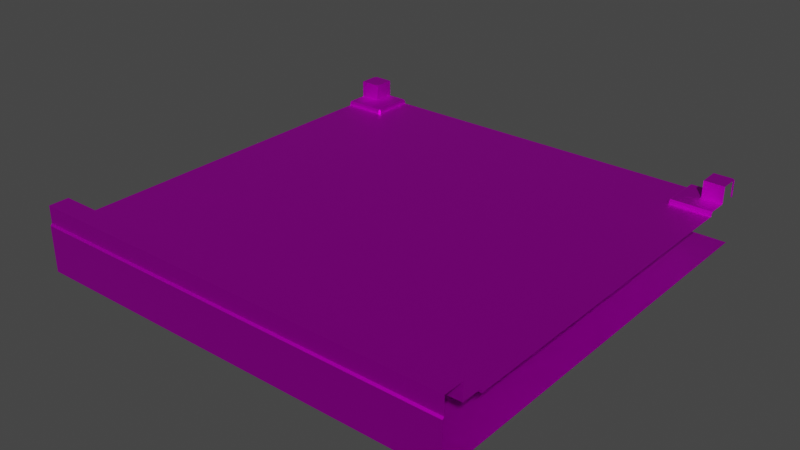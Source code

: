 # Source: HighwayJoinHighway1.blend  (saved by Blender 2.82.7; exported with 4.5.12 LTS)
import bpy
from mathutils import Matrix  # noqa: F401  (used for matrix-valued properties, if any)

bpy.ops.wm.read_factory_settings(use_empty=True)
scene = bpy.context.scene
scene.name = 'Scene'

# ---- collections
col_collection = bpy.data.collections.new('Collection'); scene.collection.children.link(col_collection)

# ---- images (referenced by path relative to the original .blend; pixels are not part of the script)
import os
ASSET_DIR = os.environ.get("B2B_ASSET_DIR", "")  # directory of the original .blend (textures are referenced by path, not embedded)
HERE = os.path.dirname(os.path.abspath(__file__))  # packed textures are extracted next to this script under _unpacked/

def load_image(name, relpath, width, height, colorspace="sRGB"):
    """Load a texture the original file referenced (path relative to the .blend, or extracted next to this script)."""
    p = next((c for c in (os.path.join(HERE, relpath), os.path.join(ASSET_DIR, relpath)) if relpath and os.path.exists(c)), "")
    if p:
        img = bpy.data.images.load(p, check_existing=True)
        img.name = name
    else:  # same state as the original file: an image datablock whose file is absent (Cycles renders it pink)
        img = bpy.data.images.new(name, width, height)
        img.source = "FILE"
        img.filepath = "//" + (relpath or name)
    img.colorspace_settings.name = colorspace
    return img
img_road = load_image('Road', 'Road Colorscheme.png', 1024, 1024, 'sRGB')

# ---- materials (node trees are filled in below, after node groups)
mat_road = bpy.data.materials.new('Road')
mat_road.use_transparent_shadow = False
mat_road.diffuse_color = (1.0, 1.0, 1.0, 1.0)
mat_road.roughness = 0.5528
mat_road.specular_intensity = 1.0
mat_road.metallic = 1.0
mat_light = bpy.data.materials.new('Light')
mat_light.use_transparent_shadow = False
mat_light.diffuse_color = (1.0, 1.0, 1.0, 1.0)
mat_light.roughness = 0.5528
mat_light.specular_intensity = 1.0
mat_light.metallic = 1.0

# ---- material node trees
mat_road.use_nodes = True; mat_road.node_tree.nodes.clear()
_N = mat_road.node_tree.nodes; _L = mat_road.node_tree.links
n0 = _N.new('ShaderNodeOutputMaterial'); n0.name = 'Material Output'; n0.location = (300, 300)
n1 = _N.new('ShaderNodeBsdfPrincipled'); n1.name = 'Principled BSDF'; n1.location = (10, 300)
n1.distribution = 'GGX'
n1.subsurface_method = 'BURLEY'
n1.inputs[1].default_value = 1.0
n1.inputs[2].default_value = 0.5528
n1.inputs[3].default_value = 1.45
n1.inputs[13].default_value = 1.0
n1.inputs[27].default_value = (0.0, 0.0, 0.0, 1.0)
n1.inputs[28].default_value = 1.0
n2 = _N.new('ShaderNodeNormalMap'); n2.name = 'Normal Map'; n2.location = (-300, -300)
n2.label = 'Normal/Map'
n3 = _N.new('ShaderNodeTexImage'); n3.name = 'Image Texture'; n3.location = (-300, 600)
n3.image = img_road
_L.new(n1.outputs[0], n0.inputs[0])
_L.new(n2.outputs[0], n1.inputs[5])
_L.new(n3.outputs[0], n1.inputs[0])
n0.is_active_output = True
mat_light.use_nodes = True; mat_light.node_tree.nodes.clear()
_N = mat_light.node_tree.nodes; _L = mat_light.node_tree.links
n0 = _N.new('ShaderNodeOutputMaterial'); n0.name = 'Material Output'; n0.location = (300, 300)
n1 = _N.new('ShaderNodeBsdfPrincipled'); n1.name = 'Principled BSDF'; n1.location = (10, 300)
n1.distribution = 'GGX'
n1.subsurface_method = 'BURLEY'
n1.inputs[1].default_value = 1.0
n1.inputs[2].default_value = 0.5528
n1.inputs[3].default_value = 1.45
n1.inputs[13].default_value = 1.0
n1.inputs[27].default_value = (0.0, 0.0, 0.0, 1.0)
n1.inputs[28].default_value = 1.0
n2 = _N.new('ShaderNodeNormalMap'); n2.name = 'Normal Map'; n2.location = (-300, -300)
n2.label = 'Normal/Map'
n3 = _N.new('ShaderNodeTexImage'); n3.name = 'Image Texture'; n3.location = (-300, 600)
n3.image = img_road
_L.new(n1.outputs[0], n0.inputs[0])
_L.new(n2.outputs[0], n1.inputs[5])
_L.new(n3.outputs[0], n1.inputs[0])
n0.is_active_output = True

# ---- world
world_world = bpy.data.worlds.new('World'); scene.world = world_world
world_world.use_nodes = True; world_world.node_tree.nodes.clear()
_N = world_world.node_tree.nodes; _L = world_world.node_tree.links
n0 = _N.new('ShaderNodeOutputWorld'); n0.name = 'World Output'; n0.location = (300, 300)
n1 = _N.new('ShaderNodeBackground'); n1.name = 'Background'; n1.location = (10, 300)
n1.inputs[0].default_value = (0.05088, 0.05088, 0.05088, 1.0)
_L.new(n1.outputs[0], n0.inputs[0])
n0.is_active_output = True
world_world.color = (0.05088, 0.05088, 0.05088)
world_world.use_sun_shadow = False
world_world.sun_shadow_jitter_overblur = 0.0

# ---- meshes
me_mesh = bpy.data.meshes.new('Mesh')
me_mesh.from_pydata([(-11.3, 7.575, -11.25), (-11.3, 7.625, -11.3), (-11.25, 7.575, -11.3), (-11.25, 7.5, -11.25), (-11.3, 7.5, -11.25), (-11.25, 7.5, -11.3), (-12.45, 7.625, -0.05), (-12.5, 7.575, 3.041e-06), (-12.5, 7.625, -0.05), (-12.45, 7.625, 2.091e-06), (-12.5, 7.575, 3.041e-06), (-12.45, 7.625, -0.05), (-11.25, 7.575, -1.2), (-11.3, 7.625, -1.2), (-11.3, 7.575, -1.25), (-12.5, 7.625, -12.45), (-12.5, 7.575, -12.5), (-12.45, 7.625, -12.45), (-12.45, 7.625, -12.45), (-12.5, 7.575, -12.5), (-12.45, 7.625, -12.5), (-11.25, 7.5, -1.25), (-11.25, 7.5, -1.2), (-11.3, 7.5, -1.25), (-11.25, 7.575, -12.5), (-11.25, 7.5, -12.5), (-11.3, 7.625, -12.5), (-0.8683, 7.542, -4.354), (-0.6852, 7.542, -4.354), (-0.6852, 7.542, -4.354), (-0.6852, 7.542, -4.171), (-0.6852, 7.542, -4.171), (-0.8683, 7.542, -4.171), (-0.8683, 7.542, -4.171), (-0.8683, 7.542, -4.354), (-0.8683, 7.542, -4.354), (-0.8683, 7.542, -4.171), (-0.6852, 7.542, -4.171), (-0.6852, 7.542, -4.354), (-11.3, 7.5, -11.25), (-11.3, 7.575, -11.25), (-11.25, 7.575, -11.3), (-11.25, 7.5, -11.3), (-12.45, 7.625, -12.5), (-12.45, 8.125, -12.5), (-12.45, 8.125, -12.45), (-12.45, 7.625, -12.45), (-12.5, 7.575, -1.25), (-11.3, 7.575, -1.25), (-11.3, 7.625, -1.2), (-12.5, 7.625, -1.2), (-11.25, 7.5, -1.2), (-11.25, 7.575, -1.2), (-11.3, 7.575, -1.25), (-11.3, 7.5, -1.25), (-12.5, 7.625, -11.3), (-11.3, 7.625, -11.3), (-11.3, 7.575, -11.25), (-12.5, 7.575, -11.25), (-12.5, 7.5, -1.25), (-11.3, 7.5, -1.25), (-11.3, 7.575, -1.25), (-12.5, 7.575, -1.25), (-8.7, 7.5, -12.5), (-6.3, 7.5, -12.5), (-6.3, 7.5, -11.25), (-8.7, 7.5, -11.25), (-6.25, 7.5, -6.25), (-6.2, 7.5, -11.25), (-8.8, 7.5, -11.25), (-3.8, 7.5, -11.25), (-3.7, 7.5, -11.25), (-6.2, 7.5, -12.5), (-3.8, 7.5, -12.5), (-1.25, 7.5, -12.5), (-3.7, 7.5, -12.5), (-1.25, 7.5, -8.445e-08), (-3.7, 7.5, -1.25), (-3.7, 7.5, 1.331e-06), (-3.8, 7.503, -1.25), (-6.2, 7.503, -1.25), (-3.8, 7.503, 1.351e-06), (-6.2, 7.503, 1.818e-06), (-6.3, 7.503, -1.25), (-8.7, 7.5, -1.25), (-8.8, 7.5, -1.25), (-8.7, 7.5, 1.366e-06), (-6.3, 7.503, 1.837e-06), (-11.25, 7.5, -3.7), (-11.25, 7.5, -1.25), (-11.25, 7.5, 1.863e-06), (-8.8, 7.5, 1.386e-06), (-12.5, 7.5, -1.25), (-12.5, 7.5, -3.7), (-11.25, 7.5, -3.8), (-11.25, 7.5, -6.2), (-12.5, 7.5, -6.2), (-12.5, 7.5, -3.8), (-11.25, 7.5, -6.3), (-11.25, 7.5, -8.7), (-12.5, 7.5, -8.7), (-12.5, 7.5, -6.3), (-11.25, 7.5, -8.8), (-11.25, 7.5, -11.25), (-12.5, 7.5, -8.8), (-12.5, 7.5, -11.25), (-8.8, 7.5, -12.5), (-11.25, 7.5, -12.5), (-3.7, 7.5, -12.5), (-3.7, 7.5, -11.25), (-3.8, 7.5, -11.25), (-3.8, 7.5, -12.5), (-6.2, 7.5, -12.5), (-6.2, 7.5, -11.25), (-6.3, 7.5, -11.25), (-6.3, 7.5, -12.5), (-8.7, 7.5, -12.5), (-8.7, 7.5, -11.25), (-8.8, 7.5, -11.25), (-8.8, 7.5, -12.5), (-1.25, 7.575, -12.5), (-1.2, 7.625, -12.5), (-1.2, 7.625, -9.965e-08), (-1.25, 7.575, -8.773e-08), (-8.7, 7.5, -1.25), (-8.7, 7.5, 1.366e-06), (-8.8, 7.5, 1.386e-06), (-8.8, 7.5, -1.25), (-6.2, 7.503, -1.25), (-6.2, 7.503, 1.818e-06), (-6.3, 7.503, 1.837e-06), (-6.3, 7.503, -1.25), (-3.7, 7.5, -1.25), (-3.7, 7.5, 1.331e-06), (-3.8, 7.503, 1.351e-06), (-3.8, 7.503, -1.25), (-12.5, 7.5, -3.8), (-11.25, 7.5, -3.8), (-11.25, 7.5, -3.7), (-12.5, 7.5, -3.7), (-12.5, 7.5, -8.8), (-11.25, 7.5, -8.8), (-11.25, 7.5, -8.7), (-12.5, 7.5, -8.7), (-12.5, 7.5, -6.3), (-11.25, 7.5, -6.3), (-11.25, 7.5, -6.2), (-12.5, 7.5, -6.2), (-11.88, 7.625, 1.979e-06), (-11.88, 8.125, 1.957e-06), (-11.89, 8.125, -0.6125), (-11.89, 7.625, -0.6125), (-1.2, 7.625, -12.5), (-0.625, 7.625, -12.5), (-0.625, 7.625, 7.27e-07), (-1.2, 7.625, -9.965e-08), (-12.5, 7.625, -0.05), (-12.5, 8.125, -0.05), (-12.45, 8.125, -0.05), (-12.45, 7.625, -0.05), (-11.89, 7.625, -11.89), (-11.89, 8.125, -11.89), (-11.88, 8.125, -12.5), (-11.88, 7.625, -12.5), (-12.45, 7.625, -0.05), (-12.45, 8.125, -0.05), (-12.45, 8.125, 2.069e-06), (-12.45, 7.625, 2.091e-06), (-12.45, 7.625, -12.45), (-12.45, 8.125, -12.45), (-12.5, 8.125, -12.45), (-12.5, 7.625, -12.45), (-0.625, 7.625, -12.5), (-0.625, 8.125, -12.5), (-0.625, 8.125, 7.051e-07), (-0.625, 7.625, 7.27e-07), (-0.625, 8.125, -12.5), (-0.05, 8.125, -12.5), (-0.05, 8.125, 5.932e-07), (-0.625, 8.125, 7.051e-07), (4.406e-07, 7.575, -12.5), (-1.46e-07, 6.25, -12.5), (0.0, 6.25, -2.732e-07), (4.693e-07, 7.575, 6.075e-07), (-0.05, 7.625, -12.5), (4.406e-07, 7.575, -12.5), (4.693e-07, 7.575, 6.075e-07), (-0.05, 7.625, 6.15e-07), (-1.25, 7.5, -12.5), (-1.25, 7.575, -12.5), (-1.25, 7.575, -8.773e-08), (-1.25, 7.5, -8.445e-08), (-0.05, 7.625, 6.15e-07), (-0.05, 8.125, 5.932e-07), (-0.05, 8.125, -12.5), (-0.05, 7.625, -12.5), (-12.5, 6.25, -12.5), (-12.5, 6.25, -1.594e-06), (0.0, 6.25, -2.732e-07), (-1.46e-07, 6.25, -12.5), (-11.3, 7.625, 1.867e-06), (-11.3, 7.625, -1.2), (-11.25, 7.575, -1.2), (-11.25, 7.575, 1.859e-06), (-12.5, 8.125, -12.45), (-12.45, 8.125, -12.45), (-12.5, 8.125, -11.88), (-11.89, 8.125, -11.89), (-11.88, 8.125, -12.5), (-12.45, 8.125, -12.5), (-11.25, 7.575, -12.5), (-11.25, 7.575, -11.3), (-11.3, 7.625, -11.3), (-11.3, 7.625, -12.5), (-12.5, 7.575, -11.25), (-11.3, 7.575, -11.25), (-11.3, 7.5, -11.25), (-12.5, 7.5, -11.25), (-11.25, 7.5, -12.5), (-11.25, 7.5, -11.3), (-11.25, 7.575, -11.3), (-11.25, 7.575, -12.5), (-11.25, 7.575, 1.859e-06), (-11.25, 7.575, -1.2), (-11.25, 7.5, -1.2), (-11.25, 7.5, 1.863e-06), (-11.3, 7.625, -12.5), (-11.89, 7.625, -11.89), (-11.88, 7.625, -12.5), (-11.3, 7.625, -11.3), (-12.5, 7.625, -11.3), (-12.5, 7.625, -11.88), (-12.5, 7.625, -1.2), (-11.89, 7.625, -0.6125), (-12.5, 7.625, -0.625), (-11.3, 7.625, -1.2), (-11.3, 7.625, 1.867e-06), (-11.88, 7.625, 1.979e-06), (-11.89, 7.625, -0.6125), (-11.89, 8.125, -0.6125), (-12.5, 8.125, -0.625), (-12.5, 7.625, -0.625), (-12.45, 8.125, 2.069e-06), (-12.45, 8.125, -0.05), (-11.88, 8.125, 1.957e-06), (-11.89, 8.125, -0.6125), (-12.5, 8.125, -0.625), (-12.5, 8.125, -0.05), (-12.5, 7.625, -11.88), (-12.5, 8.125, -11.88), (-11.89, 8.125, -11.89), (-11.89, 7.625, -11.89), (-0.8683, 7.542, -9.354), (-0.6852, 7.542, -9.354), (-0.6852, 7.542, -9.354), (-0.6852, 7.542, -9.171), (-0.6852, 7.542, -9.171), (-0.8683, 7.542, -9.171), (-0.8683, 7.542, -9.171), (-0.8683, 7.542, -9.354), (-0.8683, 7.542, -9.354), (-0.8683, 7.542, -9.171), (-0.6852, 7.542, -9.171), (-0.6852, 7.542, -9.354)], [(27, 28), (29, 30), (31, 32), (33, 34), (252, 253), (254, 255), (256, 257), (258, 259)], [(0, 2, 1), (3, 5, 4), (6, 8, 7), (9, 11, 10), (12, 14, 13), (15, 17, 16), (18, 20, 19), (21, 23, 22), (24, 26, 25), (35, 37, 36), (35, 38, 37), (39, 41, 40), (39, 42, 41), (43, 45, 44), (43, 46, 45), (47, 49, 48), (47, 50, 49), (51, 53, 52), (51, 54, 53), (55, 57, 56), (55, 58, 57), (59, 61, 60), (59, 62, 61), (63, 65, 64), (63, 66, 65), (67, 65, 66), (65, 67, 68), (69, 67, 66), (67, 70, 68), (70, 67, 71), (72, 68, 70), (72, 70, 73), (71, 67, 74), (74, 75, 71), (67, 76, 74), (67, 77, 76), (76, 77, 78), (67, 79, 77), (80, 79, 67), (80, 81, 79), (80, 82, 81), (67, 83, 80), (84, 83, 67), (67, 85, 84), (83, 84, 86), (83, 86, 87), (88, 85, 67), (88, 89, 85), (85, 89, 90), (85, 90, 91), (92, 89, 88), (92, 88, 93), (94, 88, 67), (94, 67, 95), (96, 94, 95), (96, 97, 94), (98, 95, 67), (98, 67, 99), (100, 98, 99), (100, 101, 98), (67, 102, 99), (102, 67, 69), (102, 69, 103), (104, 102, 103), (104, 103, 105), (106, 103, 69), (106, 107, 103), (108, 110, 109), (108, 111, 110), (112, 114, 113), (112, 115, 114), (116, 118, 117), (116, 119, 118), (120, 122, 121), (120, 123, 122), (124, 126, 125), (124, 127, 126), (128, 130, 129), (128, 131, 130), (132, 134, 133), (132, 135, 134), (136, 138, 137), (136, 139, 138), (140, 142, 141), (140, 143, 142), (144, 146, 145), (144, 147, 146), (148, 150, 149), (148, 151, 150), (152, 154, 153), (152, 155, 154), (156, 158, 157), (156, 159, 158), (160, 162, 161), (160, 163, 162), (164, 166, 165), (164, 167, 166), (168, 170, 169), (168, 171, 170), (172, 174, 173), (172, 175, 174), (176, 178, 177), (176, 179, 178), (180, 182, 181), (180, 183, 182), (184, 186, 185), (184, 187, 186), (188, 190, 189), (188, 191, 190), (192, 194, 193), (192, 195, 194), (196, 198, 197), (196, 199, 198), (200, 202, 201), (200, 203, 202), (204, 206, 205), (207, 205, 206), (207, 208, 205), (208, 209, 205), (210, 212, 211), (210, 213, 212), (214, 216, 215), (214, 217, 216), (218, 220, 219), (218, 221, 220), (222, 224, 223), (222, 225, 224), (226, 228, 227), (229, 226, 227), (229, 227, 230), (230, 227, 231), (232, 234, 233), (235, 232, 233), (235, 233, 236), (236, 233, 237), (238, 240, 239), (238, 241, 240), (242, 244, 243), (245, 243, 244), (245, 246, 243), (246, 247, 243), (248, 250, 249), (248, 251, 250), (260, 262, 261), (260, 263, 262)])
me_mesh.polygons.foreach_set('use_smooth', [True] * 145)
_uv = me_mesh.uv_layers.new(name='map1')
_uv.uv.foreach_set('vector', [0.6213, 0.875, 0.6213, 0.875, 0.6213, 0.875, 0.1096, 0.8828, 0.1096, 0.8828, 0.1096, 0.8828, 0.6213, 0.875, 0.6213, 0.875, 0.6213, 0.875, 0.6213, 0.875, 0.6213, 0.875, 0.6213, 0.875, 0.6213, 0.875, 0.6213, 0.875, 0.6213, 0.875, 0.6213, 0.875, 0.6213, 0.875, 0.6213, 0.875, 0.6213, 0.875, 0.6213, 0.875, 0.6213, 0.875, 0.1096, 0.8828, 0.1096, 0.8828, 0.1096, 0.8828, 0.6213, 0.875, 0.0, 0.0, 0.6213, 0.875, 0.625, 0.875, 0.625, 0.875, 0.625, 0.875, 0.625, 0.875, 0.625, 0.875, 0.625, 0.875, 0.6213, 0.875, 0.6213, 0.875, 0.6213, 0.875, 0.6213, 0.875, 0.6213, 0.875, 0.6213, 0.875, 0.6213, 0.875, 0.6213, 0.875, 0.6213, 0.875, 0.6213, 0.875, 0.6213, 0.875, 0.6213, 0.875, 0.6213, 0.875, 0.6213, 0.875, 0.6213, 0.875, 0.6213, 0.875, 0.6213, 0.875, 0.6213, 0.875, 0.6213, 0.875, 0.6213, 0.875, 0.6213, 0.875, 0.6213, 0.875, 0.6213, 0.875, 0.6213, 0.875, 0.6213, 0.875, 0.6213, 0.875, 0.6213, 0.875, 0.6213, 0.875, 0.6213, 0.875, 0.6213, 0.875, 0.6213, 0.875, 0.6213, 0.875, 0.6213, 0.875, 0.6213, 0.875, 0.6213, 0.875, 0.6213, 0.875, 0.1096, 0.8828, 0.1096, 0.8828, 0.1096, 0.8828, 0.1096, 0.8828, 0.1096, 0.8828, 0.1096, 0.8828, 0.1096, 0.8828, 0.1096, 0.8828, 0.1096, 0.8828, 0.1096, 0.8828, 0.1096, 0.8828, 0.1096, 0.8828, 0.1096, 0.8828, 0.1096, 0.8828, 0.1096, 0.8828, 0.1096, 0.8828, 0.1096, 0.8828, 0.1096, 0.8828, 0.1096, 0.8828, 0.1096, 0.8828, 0.1096, 0.8828, 0.1096, 0.8828, 0.1096, 0.8828, 0.1096, 0.8828, 0.1096, 0.8828, 0.1096, 0.8828, 0.1096, 0.8828, 0.1096, 0.8828, 0.1096, 0.8828, 0.1096, 0.8828, 0.1096, 0.8828, 0.1096, 0.8828, 0.1096, 0.8828, 0.1096, 0.8828, 0.1096, 0.8828, 0.1096, 0.8828, 0.1096, 0.8828, 0.1096, 0.8828, 0.1096, 0.8828, 0.1096, 0.8828, 0.1096, 0.8828, 0.1096, 0.8828, 0.1096, 0.8828, 0.1096, 0.8828, 0.1096, 0.8828, 0.1096, 0.8828, 0.1096, 0.8828, 0.1096, 0.8828, 0.1096, 0.8828, 0.1096, 0.8828, 0.1096, 0.8828, 0.1096, 0.8828, 0.1096, 0.8828, 0.1096, 0.8828, 0.1096, 0.8828, 0.1096, 0.8828, 0.1096, 0.8828, 0.1096, 0.8828, 0.1096, 0.8828, 0.1096, 0.8828, 0.1096, 0.8828, 0.1096, 0.8828, 0.1096, 0.8828, 0.1096, 0.8828, 0.1096, 0.8828, 0.1096, 0.8828, 0.1096, 0.8828, 0.1096, 0.8828, 0.1096, 0.8828, 0.1096, 0.8828, 0.1096, 0.8828, 0.1096, 0.8828, 0.1096, 0.8828, 0.1096, 0.8828, 0.1096, 0.8828, 0.1096, 0.8828, 0.1096, 0.8828, 0.1096, 0.8828, 0.1096, 0.8828, 0.1096, 0.8828, 0.1096, 0.8828, 0.1096, 0.8828, 0.1096, 0.8828, 0.1096, 0.8828, 0.1096, 0.8828, 0.1096, 0.8828, 0.1096, 0.8828, 0.1096, 0.8828, 0.1096, 0.8828, 0.1096, 0.8828, 0.1096, 0.8828, 0.1096, 0.8828, 0.1096, 0.8828, 0.1096, 0.8828, 0.1096, 0.8828, 0.1096, 0.8828, 0.1096, 0.8828, 0.1096, 0.8828, 0.1096, 0.8828, 0.1096, 0.8828, 0.1096, 0.8828, 0.1096, 0.8828, 0.1096, 0.8828, 0.1096, 0.8828, 0.1096, 0.8828, 0.1096, 0.8828, 0.1096, 0.8828, 0.1096, 0.8828, 0.1096, 0.8828, 0.1096, 0.8828, 0.1096, 0.8828, 0.1096, 0.8828, 0.1096, 0.8828, 0.1096, 0.8828, 0.1096, 0.8828, 0.1096, 0.8828, 0.1096, 0.8828, 0.1096, 0.8828, 0.1096, 0.8828, 0.1096, 0.8828, 0.1096, 0.8828, 0.1096, 0.8828, 0.1096, 0.8828, 0.1096, 0.8828, 0.1096, 0.8828, 0.1096, 0.8828, 0.1096, 0.8828, 0.1096, 0.8828, 0.1096, 0.8828, 0.1096, 0.8828, 0.1096, 0.8828, 0.1096, 0.8828, 0.8675, 0.8631, 0.8675, 0.8631, 0.8675, 0.8631, 0.8675, 0.8631, 0.8675, 0.8631, 0.8675, 0.8631, 0.8557, 0.875, 0.8557, 0.875, 0.8557, 0.875, 0.8557, 0.875, 0.8557, 0.875, 0.8557, 0.875, 0.8675, 0.8631, 0.8675, 0.8631, 0.8675, 0.8631, 0.8675, 0.8631, 0.8675, 0.8631, 0.8675, 0.8631, 0.6213, 0.875, 0.6213, 0.875, 0.6213, 0.875, 0.6213, 0.875, 0.6213, 0.875, 0.6213, 0.875, 0.8675, 0.8631, 0.8675, 0.8631, 0.8675, 0.8631, 0.8675, 0.8631, 0.8675, 0.8631, 0.8675, 0.8631, 0.8557, 0.875, 0.8557, 0.875, 0.8557, 0.875, 0.8557, 0.875, 0.8557, 0.875, 0.8557, 0.875, 0.8675, 0.8631, 0.8675, 0.8631, 0.8675, 0.8631, 0.8675, 0.8631, 0.8675, 0.8631, 0.8675, 0.8631, 0.8557, 0.875, 0.8557, 0.875, 0.8557, 0.875, 0.8557, 0.875, 0.8557, 0.875, 0.8557, 0.875, 0.8557, 0.875, 0.8557, 0.875, 0.8557, 0.875, 0.8557, 0.875, 0.8557, 0.875, 0.8557, 0.875, 0.8557, 0.875, 0.8557, 0.875, 0.8557, 0.875, 0.8557, 0.875, 0.8557, 0.875, 0.8557, 0.875, 0.3674, 0.8789, 0.3674, 0.8789, 0.3674, 0.8789, 0.3674, 0.8789, 0.3674, 0.8789, 0.3674, 0.8789, 0.3674, 0.8789, 0.3674, 0.8789, 0.3674, 0.8789, 0.3674, 0.8789, 0.3674, 0.8789, 0.3674, 0.8789, 0.6213, 0.875, 0.6213, 0.875, 0.6213, 0.875, 0.6213, 0.875, 0.6213, 0.875, 0.6213, 0.875, 0.3674, 0.8789, 0.3674, 0.8789, 0.3674, 0.8789, 0.3674, 0.8789, 0.3674, 0.8789, 0.3674, 0.8789, 0.6213, 0.875, 0.6213, 0.875, 0.6213, 0.875, 0.6213, 0.875, 0.6213, 0.875, 0.6213, 0.875, 0.6213, 0.875, 0.6213, 0.875, 0.6213, 0.875, 0.6213, 0.875, 0.6213, 0.875, 0.6213, 0.875, 0.3674, 0.8789, 0.3674, 0.8789, 0.3674, 0.8789, 0.3674, 0.8789, 0.3674, 0.8789, 0.3674, 0.8789, 0.3674, 0.8789, 0.3674, 0.8789, 0.3674, 0.8789, 0.3674, 0.8789, 0.3674, 0.8789, 0.3674, 0.8789, 0.6213, 0.875, 0.6213, 0.875, 0.6213, 0.875, 0.6213, 0.875, 0.6213, 0.875, 0.6213, 0.875, 0.6213, 0.875, 0.6213, 0.875, 0.6213, 0.875, 0.6213, 0.875, 0.6213, 0.875, 0.6213, 0.875, 0.6213, 0.875, 0.6213, 0.875, 0.6213, 0.875, 0.6213, 0.875, 0.6213, 0.875, 0.6213, 0.875, 0.6213, 0.875, 0.6213, 0.875, 0.6213, 0.875, 0.6213, 0.875, 0.6213, 0.875, 0.6213, 0.875, 0.6252, 0.8711, 0.6252, 0.8711, 0.6252, 0.8711, 0.6252, 0.8711, 0.6252, 0.8711, 0.6252, 0.8711, 0.6213, 0.875, 0.6213, 0.875, 0.6213, 0.875, 0.6213, 0.875, 0.6213, 0.875, 0.6213, 0.875, 0.3674, 0.8789, 0.3674, 0.8789, 0.3674, 0.8789, 0.3674, 0.8789, 0.3674, 0.8789, 0.3674, 0.8789, 0.3674, 0.8789, 0.3674, 0.8789, 0.3674, 0.8789, 0.3674, 0.8789, 0.3674, 0.8789, 0.3674, 0.8789, 0.6213, 0.875, 0.6213, 0.875, 0.6213, 0.875, 0.6213, 0.875, 0.6213, 0.875, 0.6213, 0.875, 0.6213, 0.875, 0.6213, 0.875, 0.6213, 0.875, 0.6213, 0.875, 0.6213, 0.875, 0.6213, 0.875, 0.6213, 0.875, 0.6213, 0.875, 0.6213, 0.875, 0.6213, 0.875, 0.6213, 0.875, 0.6213, 0.875, 0.6213, 0.875, 0.6213, 0.875, 0.6213, 0.875, 0.6213, 0.875, 0.6213, 0.875, 0.6213, 0.875, 0.3674, 0.8789, 0.3674, 0.8789, 0.3674, 0.8789, 0.3674, 0.8789, 0.3674, 0.8789, 0.3674, 0.8789, 0.3674, 0.8789, 0.3674, 0.8789, 0.3674, 0.8789, 0.3674, 0.8789, 0.3674, 0.8789, 0.3674, 0.8789, 0.3674, 0.8789, 0.3674, 0.8789, 0.3674, 0.8789, 0.3674, 0.8789, 0.3674, 0.8789, 0.3674, 0.8789, 0.3674, 0.8789, 0.3674, 0.8789, 0.3674, 0.8789, 0.3674, 0.8789, 0.3674, 0.8789, 0.3674, 0.8789, 0.3674, 0.8789, 0.3674, 0.8789, 0.3674, 0.8789, 0.3674, 0.8789, 0.3674, 0.8789, 0.3674, 0.8789, 0.3674, 0.8789, 0.3674, 0.8789, 0.3674, 0.8789, 0.3674, 0.8789, 0.3674, 0.8789, 0.3674, 0.8789, 0.3674, 0.8789, 0.3674, 0.8789, 0.3674, 0.8789, 0.3674, 0.8789, 0.3674, 0.8789, 0.3674, 0.8789, 0.3674, 0.8789, 0.3674, 0.8789, 0.3674, 0.8789, 0.3674, 0.8789, 0.3674, 0.8789, 0.3674, 0.8789, 0.625, 0.875, 0.625, 0.875, 0.625, 0.875, 0.625, 0.875, 0.625, 0.875, 0.625, 0.875])
me_mesh.materials.append(mat_road)
me_mesh.materials.append(mat_light)
me_mesh.use_remesh_fix_poles = True
me_mesh.use_remesh_preserve_attributes = False
me_mesh.use_mirror_vertex_groups = False
me_mesh.update()
me_mesh.normals_split_custom_set([tuple(v) for v in zip(*[iter([0.5774, 0.5774, 0.5774, 0.5774, 0.5774, 0.5774, 0.5774, 0.5774, 0.5774, 0.0, 1.0, 0.0, 0.0, 1.0, 0.0, 0.0, 1.0, 0.0, 0.0, 0.7071, 0.7071, 0.0, 0.7071, 0.7071, 0.0, 0.7071, 0.7071, -0.7071, 0.7071, 0.0, -0.7071, 0.7071, 0.0, -0.7071, 0.7071, 0.0, 0.5773, 0.5773, -0.5774, 0.5773, 0.5773, -0.5774, 0.5773, 0.5773, -0.5774, 0.0, 0.7071, -0.7071, 0.0, 0.7071, -0.7071, 0.0, 0.7071, -0.7071, -0.7071, 0.7071, 0.0, -0.7071, 0.7071, 0.0, -0.7071, 0.7071, 0.0, 0.0, 1.0, 0.0, 0.0, 1.0, 0.0, 0.0, 1.0, 0.0, 0.0, 0.0, 1.0, 0.0, 0.0, 1.0, 0.0, 0.0, 1.0, 0.0, -1.0, 0.0, 0.0, -1.0, 0.0, 0.0, -1.0, 0.0, 0.0, -1.0, 0.0, 0.0, -1.0, 0.0, 0.0, -1.0, 0.0, 0.7071, 0.0, 0.7071, 0.7071, 0.0, 0.7071, 0.7071, 0.0, 0.7071, 0.7071, 0.0, 0.7071, 0.7071, 0.0, 0.7071, 0.7071, 0.0, 0.7071, -1.0, 0.0, 0.0, -1.0, 0.0, 0.0, -1.0, 0.0, 0.0, -1.0, 0.0, 0.0, -1.0, 0.0, 0.0, -1.0, 0.0, 0.0, -5.071e-07, 0.7071, -0.7071, -1.973e-08, 0.7071, -0.7071, 0.0, 0.7071, -0.7071, -5.071e-07, 0.7071, -0.7071, -5.268e-07, 0.7071, -0.7071, -1.973e-08, 0.7071, -0.7071, 0.7071, 0.0, -0.7071, 0.7071, 0.0, -0.7071, 0.7071, 0.0, -0.7071, 0.7071, 0.0, -0.7071, 0.7071, 0.0, -0.7071, 0.7071, 0.0, -0.7071, 0.0, 0.7071, 0.7071, 0.0, 0.7071, 0.7071, 0.0, 0.7071, 0.7071, 0.0, 0.7071, 0.7071, 0.0, 0.7071, 0.7071, 0.0, 0.7071, 0.7071, 0.0, 0.0, -1.0, 0.0, 0.0, -1.0, 0.0, 0.0, -1.0, 0.0, 0.0, -1.0, 0.0, 0.0, -1.0, 0.0, 0.0, -1.0, 0.0, 1.0, 0.0, 0.0, 1.0, 0.0, 0.0, 1.0, 0.0, 0.0, 1.0, 0.0, 0.0, 1.0, -3.281e-06, 0.0, 1.0, 0.0, -1.023e-05, 1.0, -0.0001058, 0.0, 1.0, 0.0, 0.0, 1.0, -3.281e-06, 0.0, 1.0, 0.0, -1.023e-05, 1.0, -0.0001058, 0.0, 1.0, 0.0, 0.0, 1.0, -1.78e-06, -1.023e-05, 1.0, -0.0001058, 0.0, 1.0, -3.281e-06, -1.023e-05, 1.0, -0.0001058, 0.0, 1.0, 0.0, 0.0, 1.0, 0.0, 0.0, 1.0, 0.0, -1.023e-05, 1.0, -0.0001058, 0.0, 1.0, 0.0, 0.0, 1.0, 0.0, 0.0, 1.0, 0.0, 0.0, 1.0, 0.0, 0.0, 1.0, 0.0, 0.0, 1.0, 0.0, 0.0, 1.0, 0.0, 0.0, 1.0, 0.0, -1.023e-05, 1.0, -0.0001058, 0.0, 1.0, 0.0, 0.0, 1.0, 0.0, 0.0, 1.0, 0.0, 0.0, 1.0, 0.0, -1.023e-05, 1.0, -0.0001058, 0.0, 1.0, 0.0, 0.0, 1.0, 0.0, -1.023e-05, 1.0, -0.0001058, 0.02498, 0.9996, -0.01275, 0.0, 1.0, 0.0, 0.0, 1.0, 0.0, 0.02498, 0.9996, -0.01275, 0.0, 1.0, 0.0, -1.023e-05, 1.0, -0.0001058, 2.495e-05, 1.0, -1.207e-05, 0.02498, 0.9996, -0.01275, -1.041e-10, 1.0, -0.0003333, 2.495e-05, 1.0, -1.207e-05, -1.023e-05, 1.0, -0.0001058, -1.041e-10, 1.0, -0.0003333, 0.0, 1.0, 0.0, 2.495e-05, 1.0, -1.207e-05, -1.041e-10, 1.0, -0.0003333, 0.0, 1.0, 0.0, 0.0, 1.0, 0.0, -1.023e-05, 1.0, -0.0001058, -0.0009367, 1.0, -0.0001022, -1.041e-10, 1.0, -0.0003333, -0.0009181, 1.0, -3.259e-05, -0.0009367, 1.0, -0.0001022, -1.023e-05, 1.0, -0.0001058, -1.023e-05, 1.0, -0.0001058, 0.0, 1.0, 1.335e-06, -0.0009181, 1.0, -3.259e-05, -0.0009367, 1.0, -0.0001022, -0.0009181, 1.0, -3.259e-05, -0.001042, 1.0, 0.0, -0.0009367, 1.0, -0.0001022, -0.001042, 1.0, 0.0, -0.001042, 1.0, 0.0, 0.0, 1.0, 0.0, 0.0, 1.0, 1.335e-06, -1.023e-05, 1.0, -0.0001058, 0.0, 1.0, 0.0, 0.0, 1.0, 0.0, 0.0, 1.0, 1.335e-06, 0.0, 1.0, 1.335e-06, 0.0, 1.0, 0.0, 0.0, 1.0, 0.0, 0.0, 1.0, 1.335e-06, 0.0, 1.0, 0.0, 0.0, 1.0, 0.0, 0.0, 1.0, 0.0, 0.0, 1.0, 0.0, 0.0, 1.0, 0.0, 0.0, 1.0, 0.0, 0.0, 1.0, 0.0, 0.0, 1.0, 0.0, 0.0, 1.0, 0.0, 0.0, 1.0, 0.0, -1.023e-05, 1.0, -0.0001058, 0.0, 1.0, 0.0, -1.023e-05, 1.0, -0.0001058, 0.0, 1.0, 0.0, 0.0, 1.0, 0.0, 0.0, 1.0, 0.0, 0.0, 1.0, 0.0, 0.0, 1.0, 0.0, 0.0, 1.0, 0.0, 0.0, 1.0, 0.0, 0.0, 1.0, 0.0, 0.0, 1.0, 0.0, -1.023e-05, 1.0, -0.0001058, 0.0, 1.0, 0.0, -1.023e-05, 1.0, -0.0001058, 0.0, 1.0, 0.0, 0.0, 1.0, 0.0, 0.0, 1.0, 0.0, 0.0, 1.0, 0.0, 0.0, 1.0, 0.0, 0.0, 1.0, 0.0, 0.0, 1.0, 0.0, -1.023e-05, 1.0, -0.0001058, 0.0, 1.0, 0.0, 0.0, 1.0, 0.0, 0.0, 1.0, 0.0, -1.023e-05, 1.0, -0.0001058, 0.0, 1.0, -1.78e-06, 0.0, 1.0, 0.0, 0.0, 1.0, -1.78e-06, 0.0, 1.0, 0.0, 0.0, 1.0, 0.0, 0.0, 1.0, 0.0, 0.0, 1.0, 0.0, 0.0, 1.0, 0.0, 0.0, 1.0, 0.0, 0.0, 1.0, 0.0, 0.0, 1.0, 0.0, 0.0, 1.0, 0.0, 0.0, 1.0, -1.78e-06, 0.0, 1.0, 0.0, 0.0, 1.0, 0.0, 0.0, 1.0, 0.0, 0.0, 1.0, 0.0, 0.0, 1.0, 0.0, 0.0, 1.0, 0.0, 0.0, 1.0, 0.0, 0.0, 1.0, 0.0, 0.0, 1.0, 0.0, 0.0, 1.0, 0.0, 0.0, 1.0, 0.0, 0.0, 1.0, 0.0, 0.0, 1.0, 0.0, 0.0, 1.0, 0.0, 0.0, 1.0, 0.0, 0.0, 1.0, 0.0, 0.0, 1.0, 0.0, 0.0, 1.0, 0.0, 0.0, 1.0, 0.0, 0.0, 1.0, 0.0, 0.0, 1.0, 0.0, -0.7071, 0.7071, 0.0, -0.7071, 0.7071, 0.0, -0.7071, 0.7071, 0.0, -0.7071, 0.7071, 0.0, -0.7071, 0.7071, 0.0, -0.7071, 0.7071, 0.0, 0.0, 1.0, 0.0, 0.0, 1.0, 0.0, 0.0, 1.0, 0.0, 0.0, 1.0, 0.0, 0.0, 1.0, 0.0, 0.0, 1.0, 0.0, 0.0, 1.0, 0.0, 0.0, 1.0, 0.0, 0.0, 1.0, 0.0, 0.0, 1.0, 0.0, 0.0, 1.0, 0.0, 0.0, 1.0, 0.0, 0.02499, 0.9997, 0.0, 0.02499, 0.9997, 0.0, 0.02499, 0.9997, 0.0, 0.02499, 0.9997, 0.0, 0.02499, 0.9997, 0.0, 0.02499, 0.9997, 0.0, 0.0, 1.0, 0.0, 0.0, 1.0, 0.0, 0.0, 1.0, 0.0, 0.0, 1.0, 0.0, 0.0, 1.0, 0.0, 0.0, 1.0, 0.0, 0.0, 1.0, 0.0, 0.0, 1.0, 0.0, 0.0, 1.0, 0.0, 0.0, 1.0, 0.0, 0.0, 1.0, 0.0, 0.0, 1.0, 0.0, 0.0, 1.0, 0.0, 0.0, 1.0, 0.0, 0.0, 1.0, 0.0, 0.0, 1.0, 0.0, 0.0, 1.0, 0.0, 0.0, 1.0, 0.0, 0.9998, 1.757e-06, -0.0204, 0.9998, 1.357e-06, -0.0204, 0.9998, 3.113e-06, -0.0204, 0.9998, 1.757e-06, -0.0204, 0.9998, 0.0, -0.0204, 0.9998, 1.357e-06, -0.0204, 0.0, 1.0, 0.0, 0.0, 1.0, 0.0, 0.0, 1.0, 0.0, 0.0, 1.0, 0.0, 0.0, 1.0, 0.0, 0.0, 1.0, 0.0, 0.0, 5.961e-08, 1.0, 0.0, 5.96e-08, 1.0, 0.0, 5.96e-08, 1.0, 0.0, 5.961e-08, 1.0, 0.0, 5.961e-08, 1.0, 0.0, 5.96e-08, 1.0, 0.9998, 0.0, 0.0204, 0.9998, 0.0, 0.0204, 0.9998, 0.0, 0.0204, 0.9998, 0.0, 0.0204, 0.9998, 0.0, 0.0204, 0.9998, 0.0, 0.0204, -1.0, 1.943e-06, 0.0, -1.0, 1.316e-07, 0.0, -1.0, 0.0, 0.0, -1.0, 1.943e-06, 0.0, -1.0, 2.074e-06, 0.0, -1.0, 1.316e-07, 0.0, 0.0, 0.0, -1.0, 0.0, 0.0, -1.0, 0.0, 0.0, -1.0, 0.0, 0.0, -1.0, 0.0, 0.0, -1.0, 0.0, 0.0, -1.0, -1.0, -1.112e-10, 0.0, -1.0, -4.261e-09, 0.0, -1.0, 0.0, 0.0, -1.0, -1.112e-10, 0.0, -1.0, -4.372e-09, 0.0, -1.0, -4.261e-09, 0.0, 0.0, 1.0, -6.138e-08, 0.0, 1.0, -1.85e-09, 0.0, 1.0, -6.323e-08, 0.0, 1.0, -6.138e-08, 0.0, 1.0, 0.0, 0.0, 1.0, -1.85e-09, 1.0, -4.368e-07, -1.105e-08, 1.0, -3.601e-07, -2.924e-09, 1.0, -4.428e-07, -1.168e-08, 1.0, -4.368e-07, -1.105e-08, 1.0, -3.542e-07, -2.293e-09, 1.0, -3.601e-07, -2.924e-09, 0.7071, 0.7071, 1.895e-08, 0.7071, 0.7071, -6.712e-08, 0.7071, 0.7071, 1.926e-08, 0.7071, 0.7071, 1.895e-08, 0.7071, 0.7071, -6.743e-08, 0.7071, 0.7071, -6.712e-08, -1.0, -3.339e-11, 0.0, -1.0, -8.709e-09, 0.0, -1.0, 0.0, 0.0, -1.0, -3.339e-11, 0.0, -1.0, -8.743e-09, 0.0, -1.0, -8.709e-09, 0.0, 1.0, 0.0, -7.153e-09, 1.0, 0.0, -7.153e-09, 1.0, 0.0, -7.153e-09, 1.0, 0.0, -7.153e-09, 1.0, 0.0, -7.153e-09, 1.0, 0.0, -7.153e-09, -6.599e-06, -1.0, -6.207e-06, -6.599e-06, -1.0, -6.207e-06, -1.32e-05, -1.0, 3.906e-07, -6.599e-06, -1.0, -6.207e-06, 0.0, -1.0, -1.28e-05, -6.599e-06, -1.0, -6.207e-06, 0.7071, 0.7071, 0.0, 0.7071, 0.7071, 0.0, 0.7071, 0.7071, 0.0, 0.7071, 0.7071, 0.0, 0.7071, 0.7071, 0.0, 0.7071, 0.7071, 0.0, 0.0, 1.0, 0.0, 0.0, 1.0, 6.402e-07, 0.0, 1.0, 1.255e-07, 0.0, 1.0, 3.391e-07, 0.0, 1.0, 1.255e-07, 0.0, 1.0, 6.402e-07, 0.0, 1.0, 3.391e-07, 0.0, 1.0, 0.0, 0.0, 1.0, 1.255e-07, 0.0, 1.0, 0.0, 0.0, 1.0, 0.0, 0.0, 1.0, 1.255e-07, 0.7071, 0.7071, 0.0, 0.7071, 0.7071, 0.0, 0.7071, 0.7071, 0.0, 0.7071, 0.7071, 0.0, 0.7071, 0.7071, 0.0, 0.7071, 0.7071, 0.0, 0.0, 0.0, 1.0, 0.0, 0.0, 1.0, 0.0, 0.0, 1.0, 0.0, 0.0, 1.0, 0.0, 0.0, 1.0, 0.0, 0.0, 1.0, 1.0, 0.0, 0.0, 1.0, 0.0, 0.0, 1.0, 0.0, 0.0, 1.0, 0.0, 0.0, 1.0, 0.0, 0.0, 1.0, 0.0, 0.0, 1.0, 0.0, 0.0, 1.0, 0.0, 0.0, 1.0, 0.0, 0.0, 1.0, 0.0, 0.0, 1.0, 0.0, 0.0, 1.0, 0.0, 0.0, 0.0, 1.0, -3.475e-07, 0.0, 1.0, -6.77e-07, 0.0, 1.0, -1.078e-07, 0.0, 1.0, 0.0, 0.0, 1.0, -3.475e-07, 0.0, 1.0, -1.078e-07, 0.0, 1.0, 0.0, 0.0, 1.0, -1.078e-07, 0.0, 1.0, 0.0, 0.0, 1.0, 0.0, 0.0, 1.0, -1.078e-07, 0.0, 1.0, 0.0, 0.0, 1.0, 0.0, 0.0, 1.0, 0.0, 0.0, 1.0, 1.078e-07, 0.0, 1.0, 0.0, 0.0, 1.0, 0.0, 0.0, 1.0, 1.078e-07, 0.0, 1.0, 0.0, 0.0, 1.0, 1.078e-07, 0.0, 1.0, 3.475e-07, 0.0, 1.0, 3.475e-07, 0.0, 1.0, 1.078e-07, 0.0, 1.0, 6.77e-07, 0.0204, 0.0, -0.9998, 0.0204, 0.0, -0.9998, 0.0204, 0.0, -0.9998, 0.0204, 0.0, -0.9998, 0.0204, 0.0, -0.9998, 0.0204, 0.0, -0.9998, 0.0, 1.0, 0.0, 0.0, 1.0, 0.0, 0.0, 1.0, -1.255e-07, 0.0, 1.0, -3.391e-07, 0.0, 1.0, -1.255e-07, 0.0, 1.0, 0.0, 0.0, 1.0, -3.391e-07, 0.0, 1.0, -6.402e-07, 0.0, 1.0, -1.255e-07, 0.0, 1.0, -6.402e-07, 0.0, 1.0, 0.0, 0.0, 1.0, -1.255e-07, 0.0204, 0.0, 0.9998, 0.0204, 0.0, 0.9998, 0.02041, 0.0, 0.9998, 0.0204, 0.0, 0.9998, 0.0204, 0.0, 0.9998, 0.0204, 0.0, 0.9998, 0.0, -1.0, 0.0, 0.0, -1.0, 0.0, 0.0, -1.0, 0.0, 0.0, -1.0, 0.0, 0.0, -1.0, 0.0, 0.0, -1.0, 0.0])] * 3)])

# ---- objects
ob_highway_join_highway_1 = bpy.data.objects.new('Highway Join Highway 1', me_mesh)

# ---- transforms, parenting, visibility, modifiers, constraints
ob_highway_join_highway_1.location = (-2.658, -11.92, -7.328)
ob_highway_join_highway_1.rotation_euler = (1.571, -0.0, -1.571)
ob_highway_join_highway_1.color = (0.8, 0.8, 0.8, 1.0)
ob_highway_join_highway_1.lineart.crease_threshold = 0.0

# ---- collection membership
col_collection.objects.link(ob_highway_join_highway_1)

# ---- scene / render settings (as saved in the file)
scene.frame_start = 1; scene.frame_end = 250; scene.frame_set(1)
scene.render.engine = 'BLENDER_EEVEE_NEXT'
scene.cycles.use_denoising = False
scene.cycles.samples = 128
scene.cycles.sampling_pattern = 'TABULATED_SOBOL'
scene.cycles.use_adaptive_sampling = False
scene.cycles.use_light_tree = False
scene.view_settings.view_transform = 'Filmic'
bpy.context.view_layer.update()

# ---- added for rendering (the .blend has no active camera and no usable light): camera, sun
cam_auto = bpy.data.cameras.new('AutoCamera')
cam_auto.lens = 50.0
cam_auto.sensor_width = 36.0
cam_auto.clip_end = 1000.0
ob_auto_camera = bpy.data.objects.new('AutoCamera', cam_auto)
scene.collection.objects.link(ob_auto_camera)
ob_auto_camera.location = (20.0394, -25.4101, 13.0172)
ob_auto_camera.rotation_euler = (1.09748, -7.21219e-08, 0.694738)
scene.camera = ob_auto_camera
light_auto_sun = bpy.data.lights.new('AutoSun', 'SUN')
light_auto_sun.energy = 3.0
light_auto_sun.angle = 0.0523599
ob_auto_sun = bpy.data.objects.new('AutoSun', light_auto_sun)
scene.collection.objects.link(ob_auto_sun)
ob_auto_sun.rotation_euler = (0.872665, 0.174533, 0.523599)
bpy.context.view_layer.update()
